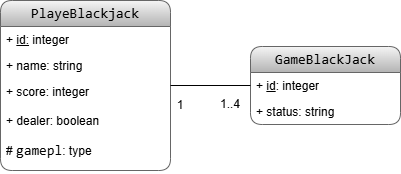

The diagram above was exported from draw.io. Its source (the exported page's mxGraphModel, read from the mxfile embedded in the PNG):
<mxGraphModel dx="946" dy="597" grid="1" gridSize="10" guides="1" tooltips="1" connect="1" arrows="1" fold="1" page="1" pageScale="1" pageWidth="827" pageHeight="1169" math="0" shadow="0">
  <root>
    <mxCell id="0" />
    <mxCell id="1" parent="0" />
    <mxCell id="xl9Pe_8YUQMExkJyyHBn-1" parent="1" style="swimlane;fontStyle=0;childLayout=stackLayout;horizontal=1;startSize=26;fillColor=#f5f5f5;horizontalStack=0;resizeParent=1;resizeParentMax=0;resizeLast=0;collapsible=1;marginBottom=0;whiteSpace=wrap;html=1;rounded=1;strokeColor=#666666;gradientColor=#b3b3b3;" value="&lt;div style=&quot;font-family: Consolas, &amp;quot;Courier New&amp;quot;, monospace; font-size: 14px; line-height: 19px; white-space: pre;&quot;&gt;&lt;div style=&quot;line-height: 19px;&quot;&gt;&lt;span&gt;&lt;font style=&quot;color: rgb(0, 0, 0);&quot;&gt;PlayeBlackjack&lt;/font&gt;&lt;/span&gt;&lt;/div&gt;&lt;/div&gt;" vertex="1">
      <mxGeometry height="170" width="170" x="190" y="160" as="geometry" />
    </mxCell>
    <mxCell id="xl9Pe_8YUQMExkJyyHBn-2" parent="xl9Pe_8YUQMExkJyyHBn-1" style="text;strokeColor=none;fillColor=none;align=left;verticalAlign=top;spacingLeft=4;spacingRight=4;overflow=hidden;rotatable=0;points=[[0,0.5],[1,0.5]];portConstraint=eastwest;whiteSpace=wrap;html=1;" value="+ &lt;u&gt;id:&lt;/u&gt;&amp;nbsp;integer" vertex="1">
      <mxGeometry height="26" width="170" y="26" as="geometry" />
    </mxCell>
    <mxCell id="xl9Pe_8YUQMExkJyyHBn-3" parent="xl9Pe_8YUQMExkJyyHBn-1" style="text;strokeColor=none;fillColor=none;align=left;verticalAlign=top;spacingLeft=4;spacingRight=4;overflow=hidden;rotatable=0;points=[[0,0.5],[1,0.5]];portConstraint=eastwest;whiteSpace=wrap;html=1;" value="+ name: string" vertex="1">
      <mxGeometry height="26" width="170" y="52" as="geometry" />
    </mxCell>
    <mxCell id="xl9Pe_8YUQMExkJyyHBn-4" parent="xl9Pe_8YUQMExkJyyHBn-1" style="text;strokeColor=none;fillColor=none;align=left;verticalAlign=top;spacingLeft=4;spacingRight=4;overflow=hidden;rotatable=0;points=[[0,0.5],[1,0.5]];portConstraint=eastwest;whiteSpace=wrap;html=1;" value="+ score: integer&lt;div&gt;&lt;br&gt;&lt;div&gt;+ dealer: boolean&lt;/div&gt;&lt;div&gt;&lt;br&gt;&lt;/div&gt;&lt;div&gt;#&amp;nbsp;&lt;span style=&quot;font-family: Consolas, &amp;quot;Courier New&amp;quot;, monospace; font-size: 14px; white-space: pre;&quot;&gt;&lt;font style=&quot;color: rgb(0, 0, 0);&quot;&gt;gamepl&lt;/font&gt;&lt;/span&gt;&lt;span style=&quot;background-color: transparent; color: light-dark(rgb(0, 0, 0), rgb(255, 255, 255));&quot;&gt;: type&lt;/span&gt;&lt;br&gt;&lt;/div&gt;&lt;div&gt;&lt;br&gt;&lt;/div&gt;&lt;/div&gt;" vertex="1">
      <mxGeometry height="92" width="170" y="78" as="geometry" />
    </mxCell>
    <mxCell id="xl9Pe_8YUQMExkJyyHBn-5" parent="1" style="swimlane;fontStyle=0;childLayout=stackLayout;horizontal=1;startSize=26;fillColor=#f5f5f5;horizontalStack=0;resizeParent=1;resizeParentMax=0;resizeLast=0;collapsible=1;marginBottom=0;whiteSpace=wrap;html=1;rounded=1;gradientColor=#b3b3b3;strokeColor=#666666;" value="&lt;div style=&quot;font-family: Consolas, &amp;quot;Courier New&amp;quot;, monospace; font-size: 14px; line-height: 19px; white-space: pre;&quot;&gt;&lt;span&gt;&lt;font style=&quot;color: rgb(0, 0, 0);&quot;&gt;GameBlackJack&lt;/font&gt;&lt;/span&gt;&lt;/div&gt;" vertex="1">
      <mxGeometry height="78" width="150" x="440" y="206" as="geometry" />
    </mxCell>
    <mxCell id="xl9Pe_8YUQMExkJyyHBn-6" parent="xl9Pe_8YUQMExkJyyHBn-5" style="text;strokeColor=none;fillColor=none;align=left;verticalAlign=top;spacingLeft=4;spacingRight=4;overflow=hidden;rotatable=0;points=[[0,0.5],[1,0.5]];portConstraint=eastwest;whiteSpace=wrap;html=1;" value="+ &lt;u&gt;id&lt;/u&gt;: integer" vertex="1">
      <mxGeometry height="26" width="150" y="26" as="geometry" />
    </mxCell>
    <mxCell id="xl9Pe_8YUQMExkJyyHBn-7" parent="xl9Pe_8YUQMExkJyyHBn-5" style="text;strokeColor=none;fillColor=none;align=left;verticalAlign=top;spacingLeft=4;spacingRight=4;overflow=hidden;rotatable=0;points=[[0,0.5],[1,0.5]];portConstraint=eastwest;whiteSpace=wrap;html=1;" value="+ status: string" vertex="1">
      <mxGeometry height="26" width="150" y="52" as="geometry" />
    </mxCell>
    <mxCell id="xl9Pe_8YUQMExkJyyHBn-10" parent="1" style="line;strokeWidth=1;fillColor=none;align=left;verticalAlign=middle;spacingTop=-1;spacingLeft=3;spacingRight=3;rotatable=0;labelPosition=right;points=[];portConstraint=eastwest;strokeColor=inherit;" value="" vertex="1">
      <mxGeometry height="8" width="80" x="360" y="241" as="geometry" />
    </mxCell>
    <mxCell id="xl9Pe_8YUQMExkJyyHBn-11" parent="1" style="text;html=1;whiteSpace=wrap;strokeColor=none;fillColor=none;align=center;verticalAlign=middle;rounded=0;" value="1" vertex="1">
      <mxGeometry height="30" width="60" x="340" y="250" as="geometry" />
    </mxCell>
    <mxCell id="xl9Pe_8YUQMExkJyyHBn-12" parent="1" style="text;html=1;whiteSpace=wrap;strokeColor=none;fillColor=none;align=center;verticalAlign=middle;rounded=0;" value="1..4" vertex="1">
      <mxGeometry height="30" width="60" x="390" y="249" as="geometry" />
    </mxCell>
  </root>
</mxGraphModel>